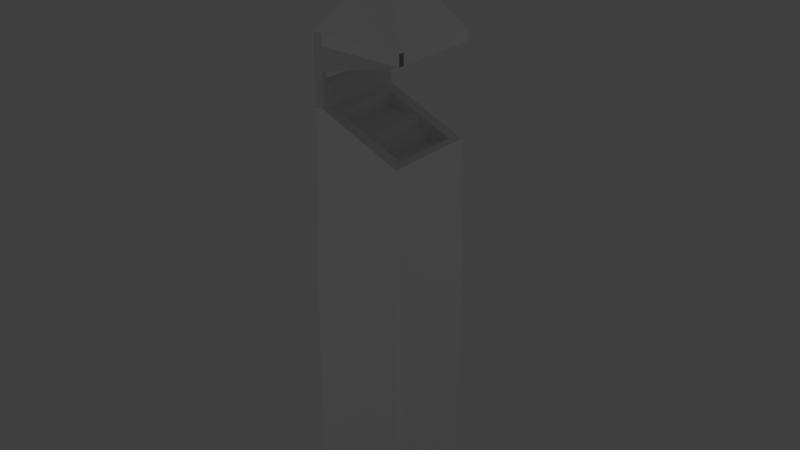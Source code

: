 # Source: pitch-house_HUFFLEPUFF.blend  (saved by Blender 2.79.0; exported with 4.5.12 LTS)
import bpy
from mathutils import Matrix  # noqa: F401  (used for matrix-valued properties, if any)

bpy.ops.wm.read_factory_settings(use_empty=True)
scene = bpy.context.scene
scene.name = 'Scene'

# ---- collections
col_collection_1 = bpy.data.collections.new('Collection 1'); scene.collection.children.link(col_collection_1)

# ---- materials (node trees are filled in below, after node groups)
mat_flag = bpy.data.materials.new('Flag')
mat_flag.alpha_threshold = 0.0
mat_flag.use_transparent_shadow = False
mat_flag.diffuse_color = (0.7935, 0.6263, 0.8, 1.0)
mat_flag.roughness = 0.5
mat_house = bpy.data.materials.new('House')
mat_house.alpha_threshold = 0.0
mat_house.use_transparent_shadow = False
mat_house.diffuse_color = (1.0, 1.0, 1.0, 1.0)
mat_house.roughness = 0.5
mat_bench = bpy.data.materials.new('Bench')
mat_bench.alpha_threshold = 0.0
mat_bench.use_transparent_shadow = False
mat_bench.roughness = 0.5

# ---- material node trees

# ---- world
world_world = bpy.data.worlds.new('World'); scene.world = world_world
world_world.color = (0.05088, 0.05088, 0.05088)
world_world.use_sun_shadow = False
world_world.sun_shadow_jitter_overblur = 0.0
world_world.cycles.sampling_method = 'MANUAL'

# ---- lights
light_lamp_002 = bpy.data.lights.new('Lamp.002', 'POINT')
light_lamp_002.transmission_factor = 0.0
light_lamp_002.cutoff_distance = 30.0
light_lamp_002.use_shadow = False
light_lamp_002.energy = 300.0
light_lamp_002.shadow_buffer_clip_start = 1.001
light_lamp_002.shadow_soft_size = 0.1
light_lamp_002.shadow_maximum_resolution = 0.006
light_lamp_002.use_absolute_resolution = True
light_lamp = bpy.data.lights.new('Lamp', 'POINT')
light_lamp.transmission_factor = 0.0
light_lamp.cutoff_distance = 30.0
light_lamp.use_shadow = False
light_lamp.energy = 300.0
light_lamp.shadow_buffer_clip_start = 1.001
light_lamp.shadow_soft_size = 0.1
light_lamp.shadow_maximum_resolution = 0.006
light_lamp.use_absolute_resolution = True

# ---- meshes
me_cube_008 = bpy.data.meshes.new('Cube.008')
me_cube_008.from_pydata([(-1.0, -1.0, -1.0), (-1.0, -1.0, 1.0), (-1.0, 1.0, 2.608e-08), (-1.0, 1.0, -2.608e-08), (1.0, -1.0, -1.0), (1.0, -1.0, 1.0), (1.0, 1.0, 2.608e-08), (1.0, 1.0, -2.608e-08)], [], [(0, 1, 3, 2), (2, 3, 7, 6), (6, 7, 5, 4), (4, 5, 1, 0), (2, 6, 4, 0), (7, 3, 1, 5)])
_uv = me_cube_008.uv_layers.new(name='UVMap')
_uv.uv.foreach_set('vector', [-0.6675, 1.052, -0.3804, -0.08133, 0.05023, 1.052, 0.05023, 1.052, -0.5917, -0.08132, -0.5917, -0.08132, 0.05022, -0.08133, 0.05022, -0.08133, 0.05023, 2.186, 0.05023, 2.186, 0.4808, 1.052, 0.7679, 2.186, -0.5917, -1.482, 0.05021, -1.482, 0.05022, -0.2151, -0.5917, -0.2151, 0.05022, -0.2151, 0.05021, -1.482, 0.7679, -1.482, 0.7679, -0.2151, 0.7679, -0.2151, 0.7679, 1.052, 0.05023, 1.052, 0.05022, -0.2151])
me_cube_008.materials.append(mat_flag)
me_cube_008.use_remesh_preserve_volume = False
me_cube_008.use_remesh_preserve_attributes = False
me_cube_008.use_mirror_vertex_groups = False
me_cube_008.update()
me_cube_019 = bpy.data.meshes.new('Cube.019')
me_cube_019.from_pydata([(-0.8767, -0.7518, 1.23), (-0.8767, 0.7482, 1.23), (0.6233, -0.7518, 1.23), (0.6233, 0.7482, 1.23), (-1.0, -1.0, -1.0), (-1.0, -1.0, 1.0), (-1.0, 1.0, -1.0), (-1.0, 1.0, 1.0), (1.0, -1.0, -1.0), (1.0, -1.0, 1.0), (1.0, 1.0, -1.0), (1.0, 1.0, 1.0), (-1.0, -1.0, 1.333), (-1.0, 1.125, -1.0), (1.0, 1.125, -1.0), (1.0, -1.0, 1.333), (-1.125, 1.0, -1.0), (-1.125, -1.0, -1.0), (1.0, 1.0, 1.333), (-1.0, 1.0, 1.333), (1.0, -1.0, 1.333), (1.125, 1.0, -1.0), (1.125, -1.0, -1.0), (1.0, 1.0, 1.333), (-1.0, -1.125, -1.0), (-1.0, 1.0, 1.333), (-1.0, -1.0, 1.333), (1.0, -1.125, -1.0), (-1.0, 1.0, 1.0), (-1.0, 1.125, 0.6), (1.0, 1.125, 0.6), (1.0, 1.0, 1.0), (-1.0, -1.0, 1.0), (-1.125, -1.0, 0.6), (-1.125, 1.0, 0.6), (-1.0, 1.0, 1.0), (1.0, 1.0, 1.0), (1.125, 1.0, 0.6), (1.125, -1.0, 0.6), (1.0, -1.0, 1.0), (-1.0, -1.125, 0.6), (-1.0, -1.0, 1.0), (1.0, -1.0, 1.0), (1.0, -1.125, 0.6), (1.0, 1.0, 1.533), (1.0, -1.0, 1.533), (0.8, -1.0, 1.533), (-1.0, -1.0, 1.333), (-1.0, 1.0, 1.333), (0.8, 1.0, 1.533), (1.0, 1.0, 1.667), (1.0, -1.0, 1.667), (0.8, -1.0, 1.667), (0.8, 1.0, 1.667), (1.519e-06, -0.0009211, 2.333), (1.0, 0.9991, 1.933), (1.519e-06, -0.0009211, 2.333), (1.0, -1.001, 1.933), (1.519e-06, -0.0009211, 2.333), (-1.074, 0.9991, 1.933), (1.519e-06, -0.0009211, 2.333), (-1.074, -1.001, 1.933), (1.0, 0.875, 1.667), (0.8, 0.875, 1.667), (1.0, 1.0, 1.867), (0.8, 1.0, 1.867), (1.0, 0.875, 1.867), (0.8, 0.875, 1.867), (1.0, 1.0, 1.933), (0.8, 1.0, 1.933), (1.0, 0.875, 1.933), (0.8, 0.875, 1.933), (0.8, 1.0, 1.867), (0.8, 0.875, 1.867), (0.8, 1.0, 1.933), (0.8, 0.875, 1.933), (-1.075, 1.0, 1.867), (-1.075, 0.875, 1.867), (-1.075, 1.0, 1.933), (-1.075, 0.875, 1.933), (-1.075, 1.0, 1.867), (-1.075, 0.875, 1.867), (-1.075, 1.0, 1.933), (-1.075, 0.875, 1.933), (-0.95, 0.875, 1.867), (-0.95, 0.875, 1.933), (-1.075, 0.875, 1.933), (-1.075, 0.875, 1.867), (-0.95, 0.875, 1.933), (-0.95, 0.875, 1.867), (-1.075, -1.0, 1.933), (-1.075, -1.0, 1.867), (-0.95, -1.0, 1.933), (-0.95, -1.0, 1.867), (-0.95, -0.875, 1.933), (-0.95, -0.875, 1.867), (0.8, -1.0, 1.933), (0.8, -1.0, 1.867), (0.8, -0.875, 1.933), (0.8, -0.875, 1.867), (1.0, -0.875, 1.667), (0.8, -0.875, 1.667), (1.0, -1.0, 1.667), (0.8, -1.0, 1.667), (1.0, -0.875, 1.667), (0.8, -0.875, 1.667), (1.0, -1.0, 1.933), (0.8, -1.0, 1.933), (1.0, -0.875, 1.933), (0.8, -0.875, 1.933), (-1.075, -1.0, 1.933), (-1.075, -1.0, 1.867), (-0.95, -1.0, 1.933), (-0.95, -1.0, 1.867), (-1.075, -1.0, 1.933), (-1.075, -1.0, 1.867), (-0.95, -1.0, 1.933), (-0.95, -1.0, 1.867), (-1.075, -1.0, 1.933), (-1.075, -1.0, 1.867), (-0.95, -1.0, 1.933), (-0.95, -1.0, 1.867), (-1.075, -1.0, 1.933), (-1.075, -1.0, 1.867), (-0.95, -1.0, 1.933), (-0.95, -1.0, 1.867), (-1.075, -0.875, 1.867), (-0.95, -0.875, 1.867), (0.8, -1.0, 1.867), (0.8, -0.875, 1.867), (-1.075, -1.0, 1.867), (-1.075, -0.875, 1.867), (0.8, -1.0, 1.733), (0.8, -0.875, 1.733), (0.8, 1.0, 1.733), (0.8, 0.875, 1.733), (-1.075, -1.0, 1.867), (0.8, -1.0, 1.733), (0.8, -0.875, 1.733), (-1.075, -0.875, 1.867), (0.8, 1.0, 1.733), (-1.075, 1.0, 1.867), (-1.075, 0.875, 1.867), (0.8, 0.875, 1.733), (0.8, -1.0, 1.533), (-1.0, -1.0, 1.333), (-1.0, 1.0, 1.333), (0.8, 1.0, 1.533), (-1.0, 0.75, 1.333), (0.8, 0.75, 1.533), (0.8, -0.75, 1.533), (-1.0, -0.75, 1.333), (-0.8767, -0.7518, 1.347), (0.6233, -0.7518, 1.514), (-0.8767, 0.7482, 1.347), (0.6233, 0.7482, 1.514), (0.6233, -0.7518, 1.23), (0.6233, 0.7482, 1.23), (-0.6267, -0.7518, 1.23), (-0.6267, 0.7482, 1.23), (0.6233, -0.7518, 1.297), (0.6233, 0.7482, 1.297), (-0.6267, 0.7482, 1.297), (-0.6267, -0.7518, 1.297), (-0.3767, 0.7482, 1.297), (-0.3767, -0.7518, 1.297), (0.6233, -0.7518, 1.364), (0.6233, 0.7482, 1.364), (-0.3767, 0.7482, 1.364), (-0.3767, -0.7518, 1.364), (-0.1267, 0.7482, 1.364), (-0.1267, -0.7518, 1.364), (0.6233, -0.7518, 1.364), (0.6233, 0.7482, 1.364), (-0.1267, 0.7482, 1.364), (-0.1267, -0.7518, 1.364), (0.6233, -0.7518, 1.43), (0.6233, 0.7482, 1.43), (-0.1267, 0.7482, 1.43), (-0.1267, -0.7518, 1.43), (-0.0001985, 0.01189, 2.311), (-0.0001985, 0.01189, 2.484), (0.002336, 0.01165, 2.311), (0.002336, 0.01165, 2.484), (0.004772, 0.01091, 2.311), (0.004772, 0.01091, 2.484), (0.007018, 0.009706, 2.311), (0.007018, 0.009706, 2.484), (0.008987, 0.00809, 2.311), (0.008987, 0.00809, 2.484), (0.0106, 0.006122, 2.311), (0.0106, 0.006122, 2.484), (0.0118, 0.003876, 2.311), (0.0118, 0.003876, 2.484), (0.01254, 0.001439, 2.311), (0.01254, 0.001439, 2.484), (0.01279, -0.001095, 2.311), (0.01279, -0.001095, 2.484), (0.01254, -0.003629, 2.311), (0.01254, -0.003629, 2.484), (0.0118, -0.006066, 2.311), (0.0118, -0.006066, 2.484), (0.0106, -0.008311, 2.311), (0.0106, -0.008311, 2.484), (0.008987, -0.01028, 2.311), (0.008987, -0.01028, 2.484), (0.007018, -0.0119, 2.311), (0.007018, -0.0119, 2.484), (0.004772, -0.0131, 2.311), (0.004772, -0.0131, 2.484), (0.002336, -0.01383, 2.311), (0.002336, -0.01383, 2.484), (-0.0001985, -0.01408, 2.311), (-0.0001985, -0.01408, 2.484), (-0.002733, -0.01383, 2.311), (-0.002733, -0.01383, 2.484), (-0.005169, -0.0131, 2.311), (-0.005169, -0.0131, 2.484), (-0.007415, -0.0119, 2.311), (-0.007415, -0.0119, 2.484), (-0.009383, -0.01028, 2.311), (-0.009383, -0.01028, 2.484), (-0.011, -0.008311, 2.311), (-0.011, -0.008311, 2.484), (-0.0122, -0.006066, 2.311), (-0.0122, -0.006066, 2.484), (-0.01294, -0.003629, 2.311), (-0.01294, -0.003629, 2.484), (-0.01319, -0.001095, 2.311), (-0.01319, -0.001095, 2.484), (-0.01294, 0.001439, 2.311), (-0.01294, 0.001439, 2.484), (-0.0122, 0.003876, 2.311), (-0.0122, 0.003876, 2.484), (-0.011, 0.006122, 2.311), (-0.011, 0.006122, 2.484), (-0.009383, 0.00809, 2.311), (-0.009383, 0.00809, 2.484), (-0.007415, 0.009706, 2.311), (-0.007415, 0.009706, 2.484), (-0.005169, 0.01091, 2.311), (-0.005169, 0.01091, 2.484), (-0.002733, 0.01165, 2.311), (-0.002733, 0.01165, 2.484), (0.002326, 0.01165, 2.618), (-0.0002084, 0.01189, 2.618), (0.004762, 0.01091, 2.618), (0.007008, 0.006613, 2.618), (0.008977, 0.00809, 2.618), (0.01059, 0.006122, 2.618), (0.01179, 0.003876, 2.618), (0.01253, 0.001439, 2.618), (0.01278, -0.001095, 2.618), (0.01253, -0.003629, 2.618), (0.01179, -0.006066, 2.618), (0.01059, -0.008311, 2.618), (0.008977, -0.01028, 2.618), (0.007008, -0.0119, 2.618), (0.004762, -0.0131, 2.618), (0.002326, -0.01383, 2.618), (-0.0002084, -0.01408, 2.618), (-0.002743, -0.01383, 2.618), (-0.005179, -0.0131, 2.618), (-0.007425, -0.0119, 2.618), (-0.009393, -0.01028, 2.618), (-0.01101, -0.008311, 2.618), (-0.01221, -0.006066, 2.618), (-0.01295, -0.003629, 2.618), (-0.0132, -0.001095, 2.618), (-0.01295, 0.001439, 2.618), (-0.01221, 0.003876, 2.618), (-0.01101, 0.006122, 2.618), (-0.009393, 0.00809, 2.618), (-0.007425, 0.009706, 2.618), (-0.005179, 0.01091, 2.618), (-0.002743, 0.01165, 2.618)], [(95, 126), (99, 127), (145, 144), (147, 146), (149, 148), (151, 150)], [(0, 1, 154, 152), (1, 3, 155, 154), (3, 2, 153, 155), (2, 0, 152, 153), (1, 0, 2, 3), (10, 11, 36, 37, 21), (11, 10, 14, 30, 31), (9, 8, 22, 38, 39), (8, 9, 42, 43, 27), (6, 10, 8, 4), (11, 7, 25, 23), (7, 11, 31, 28), (13, 29, 30, 14), (4, 5, 32, 33, 17), (10, 6, 13, 14), (5, 7, 35, 32), (17, 33, 34, 16), (7, 6, 16, 34, 35), (6, 4, 17, 16), (11, 9, 39, 36), (21, 37, 38, 22), (27, 43, 40, 24), (8, 10, 21, 22), (9, 5, 41, 42), (4, 8, 27, 24), (5, 4, 24, 40, 41), (25, 26, 12, 19), (28, 31, 30, 29), (32, 35, 34, 33), (36, 39, 38, 37), (42, 41, 40, 43), (6, 7, 28, 29, 13), (9, 11, 23, 20), (7, 5, 26, 25), (5, 9, 20, 26), (15, 18, 44, 45), (20, 23, 18, 15), (26, 20, 15, 12), (23, 25, 19, 18), (19, 12, 47, 48), (18, 19, 48, 49, 44), (45, 44, 50, 51), (46, 49, 48, 154, 155, 153), (12, 15, 45, 46, 47), (50, 53, 52, 51), (46, 45, 51, 52), (49, 46, 52, 53), (44, 49, 53, 50), (54, 58, 60, 56), (59, 55, 57, 61), (57, 56, 60, 61), (55, 54, 56, 57), (59, 58, 54, 55), (61, 60, 58, 59), (53, 63, 67, 65), (66, 64, 68, 70), (62, 50, 64, 66), (63, 62, 66, 67), (50, 53, 65, 64), (69, 71, 70, 68), (67, 66, 70, 71), (67, 71, 75, 73), (64, 65, 69, 68), (73, 75, 79, 77), (71, 69, 74, 75), (69, 65, 72, 74), (65, 67, 73, 72), (76, 77, 79, 78), (72, 73, 135, 134), (74, 72, 76, 78), (75, 74, 78, 79), (80, 81, 83, 82), (85, 83, 86, 88), (88, 86, 90, 92), (84, 85, 88, 89), (83, 81, 87, 86), (81, 84, 89, 87), (91, 93, 113, 111), (89, 88, 92, 93), (87, 89, 93, 91), (86, 87, 91, 90), (93, 95, 99, 97), (97, 99, 98, 96), (92, 93, 97, 96), (94, 92, 96, 98), (95, 94, 98, 99), (51, 52, 103, 102), (105, 103, 107, 109), (52, 101, 105, 103), (100, 51, 102, 104), (101, 100, 104, 105), (107, 106, 108, 109), (103, 102, 106, 107), (102, 104, 108, 106), (104, 105, 109, 108), (113, 112, 116, 117), (90, 91, 111, 110), (92, 90, 110, 112), (93, 92, 112, 113), (117, 115, 119, 121), (111, 113, 117, 115), (110, 111, 115, 114), (112, 110, 114, 116), (120, 118, 122, 124), (115, 114, 118, 119), (114, 116, 120, 118), (116, 117, 121, 120), (123, 125, 124, 122), (121, 120, 124, 125), (119, 121, 125, 123), (118, 119, 123, 122), (93, 97, 123, 125), (95, 99, 126, 127), (99, 97, 128, 129), (131, 129, 133, 138, 139), (123, 126, 131, 130), (126, 99, 129, 131), (97, 123, 130, 128), (130, 131, 139, 136), (129, 128, 132, 133), (128, 130, 136, 137, 132), (76, 72, 134, 140, 141), (73, 77, 142, 143, 135), (134, 135, 143, 140), (136, 139, 138, 137), (137, 138, 133, 132), (140, 143, 142, 141), (77, 76, 141, 142), (153, 152, 154, 48, 47, 46), (157, 156, 158, 159), (161, 162, 163, 160), (157, 159, 162, 161), (156, 157, 161, 160), (158, 156, 160, 163), (159, 158, 163, 162), (160, 161, 167, 166), (167, 168, 169, 166), (161, 164, 168, 167), (165, 160, 166, 169), (164, 165, 169, 168), (171, 170, 174, 175), (166, 167, 173, 172), (173, 174, 178, 177), (177, 178, 179, 176), (172, 173, 177, 176), (175, 172, 176, 179), (174, 175, 179, 178), (180, 181, 183, 182), (182, 183, 185, 184), (184, 185, 187, 186), (186, 187, 189, 188), (188, 189, 191, 190), (190, 191, 193, 192), (192, 193, 195, 194), (194, 195, 197, 196), (196, 197, 199, 198), (198, 199, 201, 200), (200, 201, 203, 202), (202, 203, 205, 204), (204, 205, 207, 206), (206, 207, 209, 208), (208, 209, 211, 210), (210, 211, 213, 212), (212, 213, 215, 214), (214, 215, 217, 216), (216, 217, 219, 218), (218, 219, 221, 220), (220, 221, 223, 222), (222, 223, 225, 224), (224, 225, 227, 226), (226, 227, 229, 228), (228, 229, 231, 230), (230, 231, 233, 232), (232, 233, 235, 234), (234, 235, 237, 236), (236, 237, 239, 238), (238, 239, 241, 240), (203, 201, 254, 255), (240, 241, 243, 242), (242, 243, 181, 180), (180, 182, 184, 186, 188, 190, 192, 194, 196, 198, 200, 202, 204, 206, 208, 210, 212, 214, 216, 218, 220, 222, 224, 226, 228, 230, 232, 234, 236, 238, 240, 242), (244, 245, 275, 274, 273, 272, 271, 270, 269, 268, 267, 266, 265, 264, 263, 262, 261, 260, 259, 258, 257, 256, 255, 254, 253, 252, 251, 250, 249, 248, 247, 246), (221, 219, 263, 264), (239, 237, 272, 273), (195, 193, 250, 251), (213, 211, 259, 260), (231, 229, 268, 269), (187, 185, 246, 247), (205, 203, 255, 256), (223, 221, 264, 265), (241, 239, 273, 274), (197, 195, 251, 252), (215, 213, 260, 261), (233, 231, 269, 270), (189, 187, 247, 248), (207, 205, 256, 257), (225, 223, 265, 266), (243, 241, 274, 275), (199, 197, 252, 253), (217, 215, 261, 262), (235, 233, 270, 271), (191, 189, 248, 249), (209, 207, 257, 258), (227, 225, 266, 267), (183, 181, 245, 244), (181, 243, 275, 245), (201, 199, 253, 254), (219, 217, 262, 263), (237, 235, 271, 272), (193, 191, 249, 250), (211, 209, 258, 259), (229, 227, 267, 268), (185, 183, 244, 246)])
me_cube_019.polygons.foreach_set('material_index', [1, 1, 1, 1, 1, 0, 0, 0, 0, 0, 0, 0, 0, 0, 0, 0, 0, 0, 0, 0, 0, 0, 0, 0, 0, 0, 0, 0, 0, 0, 0, 0, 0, 0, 0, 0, 0, 0, 0, 0, 0, 1, 1, 0, 1, 1, 1, 1, 0, 1, 0, 0, 0, 0, 1, 1, 1, 0, 1, 0, 0, 0, 1, 1, 0, 0, 0, 0, 0, 0, 0, 0, 0, 0, 0, 0, 0, 0, 0, 0, 0, 0, 0, 0, 0, 1, 0, 1, 0, 0, 0, 0, 1, 1, 1, 0, 0, 0, 0, 0, 0, 0, 0, 0, 0, 0, 0, 0, 0, 0, 0, 0, 0, 0, 1, 0, 0, 0, 0, 0, 1, 1, 1, 0, 1, 0, 1, 0, 1, 0, 1, 0, 0, 0, 1, 0, 1, 0, 0, 1, 0, 0, 0, 1, 0, 0, 1, 0, 0, 0, 0, 0, 0, 0, 0, 0, 0, 0, 0, 0, 0, 0, 0, 0, 0, 0, 0, 0, 0, 0, 0, 0, 0, 0, 0, 0, 0, 0, 0, 0, 0, 0, 0, 0, 0, 0, 0, 0, 0, 0, 0, 0, 0, 0, 0, 0, 0, 0, 0, 0, 0, 0, 0, 0, 0, 0, 0, 0, 0, 0, 0, 0, 0])
_uv = me_cube_019.uv_layers.new(name='UVMap')
_uv.uv.foreach_set('vector', [0.1594, -0.2146, 0.8196, -0.2146, 0.8113, 1.227, 0.1511, 1.227, -0.2239, -3.123, 2.621, -3.123, 2.621, -2.646, -0.2239, -2.927, 1.093, 1.03, -0.07132, 1.03, -0.09652, -0.8685, 1.068, -0.8685, -0.2239, -2.646, 2.621, -2.646, 2.621, -2.45, -0.2239, -2.17, -0.4182, 1.479, -4.428, 1.479, -4.428, -2.076, -0.4182, -2.076, 0.0, 0.0, 0.0, 0.0, 0.0, 0.0, 0.0, 0.0, 0.0, 0.0, 0.0, 0.0, 0.0, 0.0, 0.0, 0.0, 0.0, 0.0, 0.0, 0.0, 0.0, 0.0, 0.0, 0.0, 0.0, 0.0, 0.0, 0.0, 0.0, 0.0, 0.0, 0.0, 0.0, 0.0, 0.0, 0.0, 0.0, 0.0, 0.0, 0.0, 0.0, 0.0, 0.0, 0.0, 0.0, 0.0, 0.0, 0.0, -0.0001771, -0.5049, 1.0, -0.4995, 1.003, 0.9996, 0.002541, 0.9942, 0.0, 0.0, 0.0, 0.0, 0.0, 0.0, 0.0, 0.0, 0.9828, -3.387, 1.002, 0.9917, 0.009772, 0.9781, -0.0092, -3.4, 0.0, 0.0, 0.0, 0.0, 0.0, 0.0, 0.0, 0.0, 0.0, 0.0, 0.9286, 0.9997, 0.4648, 0.9997, 0.4648, 0.9707, 0.9286, 0.9707, 0.0, 0.0, 0.0, 0.0, 0.0, 0.0, 0.0, 0.0, 1.023, -3.381, 1.011, 1.026, -0.001327, 1.007, 0.01148, -3.4, 0.0, 0.0, 0.0, 0.0, 0.0, 0.0, 0.0, 0.0, 0.0, 0.0, 0.0, 0.0, 0.0, 0.0, 0.0, 0.0, 0.0, 0.0, 0.0, 0.0, 0.0, 0.0, 0.0, 0.0, 0.0, 0.0, 0.9894, -3.955, 1.008, 0.4425, 0.01547, 0.4339, -0.002992, -3.964, 1.032, -4.994, 1.031, 0.523, 0.01923, 0.5159, 0.02001, -5.001, 0.0, 0.0, 0.0, 0.0, 0.0, 0.0, 0.0, 0.0, 0.0, 0.0, 0.0, 0.0, 0.0, 0.0, 0.0, 0.0, 0.0, 0.0, 0.0, 0.0, 0.0, 0.0, 0.0, 0.0, 0.0, 0.0, 0.0, 0.0, 0.0, 0.0, 0.0, 0.0, 0.0, 0.0, 0.0, 0.0, 0.0, 0.0, 0.0, 0.0, 0.0, 0.0, 1.015, 1.522, 0.01564, 1.526, 0.00838, 0.006137, 1.008, 0.002061, 1.002, 0.5286, -0.009271, 0.5217, -0.0127, -0.9937, 0.9986, -0.9867, 1.002, 0.9853, -0.001278, 0.9853, -0.005918, -0.4975, 0.9978, -0.4975, 1.001, 1.009, -0.0007523, 1.014, -0.0001585, -0.5245, 1.001, -0.53, 0.0, 0.0, 0.0, 0.0, 0.0, 0.0, 0.0, 0.0, 0.0, 0.0, 0.0005293, -0.04099, 0.9958, -0.05327, 0.9993, 1.487, 0.003954, 1.499, -0.008331, -0.4995, 0.9893, -0.5049, 0.992, 0.9833, -0.005613, 0.9888, -0.008306, -0.03229, 0.992, -0.02133, 0.9893, 1.472, -0.01107, 1.461, -0.1104, -1.016, 1.296, -1.016, 1.3, 1.189, -0.1066, 1.189, -3.068, 4.235, -3.068, 4.235, -3.068, 4.235, -3.068, 4.235, 0.0, 0.0, 0.0, 0.0, 0.0, 0.0, 0.0, 0.0, -3.068, 4.235, -3.068, 4.235, -3.068, 4.235, -3.068, 4.235, 0.0, 0.0, 0.0, 0.0, 0.0, 0.0, 0.0, 0.0, 0.001858, -1.073, 0.9693, -1.073, 0.9897, -1.103, 0.09744, 1.077, 0.0006981, 1.077, 0.003472, -0.6062, 1.017, -0.6275, 1.017, -0.002942, 0.003472, 0.01829, -3.068, 1.195, 0.7242, 1.195, 0.7242, 4.235, 0.2466, 4.027, 0.2466, 1.493, -2.598, 1.493, -0.004837, -0.4872, 0.937, -0.47, 0.9401, 0.53, 0.8498, 0.5213, -0.004837, -0.4786, 1.017, -0.002939, 1.017, 0.9688, 0.003472, 0.9901, 0.003472, 0.01829, -0.06878, -4.507, -0.6676, -4.507, -0.6676, -5.181, -0.06878, -5.181, 0.003472, -1.281, 1.017, -1.302, 1.017, -0.6275, 0.003472, -0.6062, -2.264, -3.495, -2.264, -4.507, -1.865, -4.507, -1.865, -3.495, 0.0, 0.0, 0.0, 0.0, 0.0, 0.0, 0.0, 0.0, 0.0, 0.0, 0.0, 0.0, 0.0, 0.0, 0.0, 0.0, -0.5085, -0.4339, 1.508, -0.5085, 1.508, -0.5085, 1.508, 1.508, 0.6816, 1.306, -0.341, 0.2844, -0.341, 0.2844, 0.6816, -0.7376, 0.05685, -0.641, 1.276, 0.621, 1.276, 0.621, 0.05685, 1.796, 1.236, -1.324, 1.236, 1.229, 1.236, 1.229, -0.04134, 0.883, 0.2389, -3.565, 0.2389, -2.897, -0.3934, -2.897, -0.3934, -3.565, -2.079, -2.897, -2.079, -3.565, -1.869, -3.565, -1.869, -2.897, -2.712, -2.897, -2.712, -3.565, -2.079, -3.565, -2.079, -2.897, 0.2389, -2.897, 0.2389, -1.829, -0.3934, -1.829, -0.3934, -2.897, -2.29, -1.829, -2.29, -2.897, -1.658, -2.897, -1.658, -1.829, 0.0, 0.0, 0.0, 0.0, 0.0, 0.0, 0.0, 0.0, -0.3934, -2.897, -0.3934, -1.829, -0.6041, -1.829, -0.6041, -2.897, -2.712, 3.507, -2.712, 3.507, -2.712, 3.507, -2.712, 3.507, -1.658, -1.829, -1.658, -2.897, -1.447, -2.897, -1.447, -1.829, 0.0, 0.0, 0.0, 0.0, 0.0, 0.0, 0.0, 0.0, 0.0, 0.0, 0.0, 0.0, 0.0, 0.0, 0.0, 0.0, -2.712, 3.507, -2.712, 3.507, -2.712, 3.507, -2.712, 3.507, 0.0, 0.0, 0.0, 0.0, 0.0, 0.0, 0.0, 0.0, 0.583, -0.1653, 0.583, 1.165, -0.08269, 1.165, -0.08269, -0.1653, 0.2389, -2.897, 0.2389, -3.565, 0.6604, -3.565, 0.6604, -2.897, -0.2262, 0.9761, -0.2262, 0.5, 0.7265, 0.5, 0.7265, 0.9761, 0.0, 0.0, 0.0, 0.0, 0.0, 0.0, 0.0, 0.0, 0.7085, 0.3676, 0.5419, 0.3676, 0.5419, 0.03477, 0.7085, 0.03477, 0.0, 0.0, 0.0, 0.0, 0.0, 0.0, 0.0, 0.0, 0.0, 0.0, 0.0, 0.0, 0.0, 0.0, 0.0, 0.0, 0.0, 0.0, 0.0, 0.0, 0.0, 0.0, 0.0, 0.0, 0.0, 0.0, 0.0, 0.0, 0.0, 0.0, 0.0, 0.0, 0.0, 0.0, 0.0, 0.0, 0.0, 0.0, 0.0, 0.0, 0.0, 0.0, 0.0, 0.0, 0.0, 0.0, 0.0, 0.0, 0.0, 0.0, 0.0, 0.0, 0.0, 0.0, 0.0, 0.0, 0.0, 0.0, 0.0, 0.0, 0.0, 0.0, 0.0, 0.0, -0.2262, 1.452, -0.2262, 0.9761, 0.7265, 0.9761, 0.7265, 1.452, 0.0, 0.0, 0.0, 0.0, 0.0, 0.0, 0.0, 0.0, 0.0, 0.0, 0.0, 0.0, 0.0, 0.0, 0.0, 0.0, 0.663, 0.02392, 0.663, 0.5, -0.2262, 0.5, -0.2262, 0.02392, 0.0, 0.0, 0.0, 0.0, 0.0, 0.0, 0.0, 0.0, 0.0, 0.0, 0.0, 0.0, 0.0, 0.0, 0.0, 0.0, 0.0, 0.0, 0.0, 0.0, 0.0, 0.0, 0.0, 0.0, -1.026, -3.565, -1.026, -2.897, -1.869, -2.897, -1.869, -3.565, 0.0, 0.0, 0.0, 0.0, 0.0, 0.0, 0.0, 0.0, -2.712, 3.507, -2.712, 3.507, -2.712, 3.507, -2.712, 3.507, 0.0, 0.0, 0.0, 0.0, 0.0, 0.0, 0.0, 0.0, 0.0, 0.0, 0.0, 0.0, 0.0, 0.0, 0.0, 0.0, -0.6041, -2.897, -0.6041, -1.829, -1.447, -1.829, -1.447, -2.897, 0.0, 0.0, 0.0, 0.0, 0.0, 0.0, 0.0, 0.0, 1.082, -2.897, 1.082, -1.829, 0.2389, -1.829, 0.2389, -2.897, 0.0, 0.0, 0.0, 0.0, 0.0, 0.0, 0.0, 0.0, 0.0, 0.0, 0.0, 0.0, 0.0, 0.0, 0.0, 0.0, 0.0, 0.0, 0.0, 0.0, 0.0, 0.0, 0.0, 0.0, 0.0, 0.0, 0.0, 0.0, 0.0, 0.0, 0.0, 0.0, 0.0, 0.0, 0.0, 0.0, 0.0, 0.0, 0.0, 0.0, 0.0, 0.0, 0.0, 0.0, 0.0, 0.0, 0.0, 0.0, 0.0, 0.0, 0.0, 0.0, 0.0, 0.0, 0.0, 0.0, 0.0, 0.0, 0.0, 0.0, 0.0, 0.0, 0.0, 0.0, 0.0, 0.0, 0.0, 0.0, 0.0, 0.0, 0.0, 0.0, 0.0, 0.0, 0.0, 0.0, 0.0, 0.0, 0.0, 0.0, 0.0, 0.0, 0.0, 0.0, 0.0, 0.0, 0.0, 0.0, 0.0, 0.0, 0.0, 0.0, 0.0, 0.0, 0.0, 0.0, -0.09918, 0.02392, -0.1627, 0.02392, -0.1627, -0.4522, -0.09918, -0.4522, 0.0, 0.0, 0.0, 0.0, 0.0, 0.0, 0.0, 0.0, 0.0, 0.0, 0.0, 0.0, 0.0, 0.0, 0.0, 0.0, 0.0, 0.0, 0.0, 0.0, 0.0, 0.0, 0.0, 0.0, 0.0, 0.0, 0.0, 0.0, 0.0, 0.0, 0.0, 0.0, 0.0, 0.0, 0.0, 0.0, 0.0, 0.0, 0.0, 0.0, 0.0, 0.0, 0.0, 0.0, 0.0, 0.0, 0.0, 0.0, -2.712, 0.3022, 3.216, 0.3022, 3.216, 1.014, 3.216, 1.014, -2.712, 0.3022, 0.0, 0.0, 0.0, 0.0, 0.0, 0.0, 0.0, 0.0, 0.0, 0.0, 0.0, 0.0, 0.0, 0.0, 0.0, 0.0, 0.0, 0.0, 0.0, 0.0, 0.0, 0.0, 0.0, 0.0, 0.0, 0.0, 0.0, 0.0, 0.0, 0.0, 0.0, 0.0, 0.0, 0.0, 0.0, 0.0, 0.0, 0.0, 0.0, 0.0, 3.201, 0.3022, -2.712, -0.4082, -2.712, -0.4082, 3.231, -0.4082, 3.231, -0.4082, 3.231, -1.829, -2.682, -1.119, -2.712, -1.829, -2.712, -1.829, 3.231, -1.829, 3.201, -0.4082, -2.712, -1.119, -2.712, -1.119, 3.231, -1.119, 3.231, -1.119, -2.712, 3.507, -2.712, 3.507, -2.712, 3.507, -2.712, 3.507, 0.0, 0.0, 0.0, 0.0, 0.0, 0.0, 0.0, 0.0, 0.0, 0.0, 0.0, 0.0, 0.0, 0.0, 0.0, 0.0, 0.0, 0.0, 0.0, 0.0, 0.0, 0.0, 0.0, 0.0, 0.0, 0.0, 0.0, 0.0, 0.0, 0.0, 0.0, 0.0, -2.598, 1.493, -2.598, 4.027, 0.2466, 4.027, 0.7242, 4.235, -3.068, 4.235, -3.068, 1.195, 7.766, -1.598, -1.739, -1.598, -1.739, -8.627, 7.766, -8.627, -0.4369, 1.361, -0.4369, -0.6016, 2.22, -0.6016, 2.22, 1.361, 0.0, 0.0, 0.0, 0.0, 0.0, 0.0, 0.0, 0.0, 5.058, -8.517, -1.684, -8.517, -1.684, -8.783, 5.058, -8.783, 0.0, 0.0, 0.0, 0.0, 0.0, 0.0, 0.0, 0.0, 0.03229, 0.0161, 1.0, 0.02869, 0.9685, 0.9992, 0.0005412, 0.9866, 5.058, -8.783, -1.684, -8.783, -1.684, -9.049, 5.058, -9.049, 0.0, 1.0, 0.0, 1.192e-07, 0.6667, 0.0, 0.6667, 1.0, -1.172, -1.327, -3.068, -1.327, -3.068, -1.439, -1.172, -1.439, 0.0, 0.0, 0.0, 0.0, 0.0, 0.0, 0.0, 0.0, 1.016, -0.3718, 0.02901, -0.4222, 0.05017, -2.623, 1.038, -2.572, 6.775, -5.121, 6.775, -5.121, 6.775, -5.121, 6.775, -5.121, -3.068, 4.235, -3.068, 4.235, -3.068, 4.235, -3.068, 4.235, 0.0, 0.0, 0.0, 0.0, 0.0, 0.0, 0.0, 0.0, 1.303, -0.02721, 1.303, 1.078, -0.2246, 1.042, -0.2246, -0.06355, 5.058, -8.252, -1.684, -8.252, -1.684, -8.517, 5.058, -8.517, 0.0, 0.0, 0.0, 0.0, 0.0, 0.0, 0.0, 0.0, 0.9856, 0.976, 0.01336, 0.9566, -0.02519, -0.01638, 0.9471, 0.002982, 0.0, 0.0, 0.0, 0.0, 0.0, 0.0, 0.0, 0.0, 0.0, 0.0, 0.0, 0.0, 0.0, 0.0, 0.0, 0.0, 0.0, 0.0, 0.0, 0.0, 0.0, 0.0, 0.0, 0.0, 0.0, 0.0, 0.0, 0.0, 0.0, 0.0, 0.0, 0.0, 0.0, 0.0, 0.0, 0.0, 0.0, 0.0, 0.0, 0.0, 0.0, 0.0, 0.0, 0.0, 0.0, 0.0, 0.0, 0.0, 0.0, 0.0, 0.0, 0.0, 0.0, 0.0, 0.0, 0.0, 0.0, 0.0, 0.0, 0.0, 0.0, 0.0, 0.0, 0.0, 0.0, 0.0, 0.0, 0.0, 0.0, 0.0, 0.0, 0.0, 0.0, 0.0, 0.0, 0.0, 0.0, 0.0, 0.0, 0.0, 0.0, 0.0, 0.0, 0.0, 0.0, 0.0, 0.0, 0.0, 0.0, 0.0, 0.0, 0.0, 0.0, 0.0, 0.0, 0.0, 0.0, 0.0, 0.0, 0.0, 0.0, 0.0, 0.0, 0.0, 0.0, 0.0, 0.0, 0.0, 0.0, 0.0, 0.0, 0.0, 0.0, 0.0, 0.0, 0.0, 0.0, 0.0, 0.0, 0.0, 0.0, 0.0, 0.0, 0.0, 0.0, 0.0, 0.0, 0.0, 0.0, 0.0, 0.0, 0.0, 0.0, 0.0, 0.0, 0.0, 0.0, 0.0, 0.0, 0.0, 0.0, 0.0, 0.0, 0.0, 0.0, 0.0, 0.0, 0.0, 0.0, 0.0, 0.0, 0.0, 0.0, 0.0, 0.0, 0.0, 0.0, 0.0, 0.0, 0.0, 0.0, 0.0, 0.0, 0.0, 0.0, 0.0, 0.0, 0.0, 0.0, 0.0, 0.0, 0.0, 0.0, 0.0, 0.0, 0.0, 0.0, 0.0, 0.0, 0.0, 0.0, 0.0, 0.0, 0.0, 0.0, 0.0, 0.0, 0.0, 0.0, 0.0, 0.0, 0.0, 0.0, 0.0, 0.0, 0.0, 0.0, 0.0, 0.0, 0.0, 0.0, 0.0, 0.0, 0.0, 0.0, 0.0, 0.0, 0.0, 0.0, 0.0, 0.0, 0.0, 0.0, 0.0, 0.0, 0.0, 0.0, 0.0, 0.0, 0.0, 0.0, 0.0, 0.0, 0.0, 0.0, 0.0, 0.0, 0.0, 0.0, 0.0, 0.0, 0.0, 0.0, 0.0, 0.0, 0.0, 0.0, 0.0, 0.0, 0.0, 0.0, 0.0, 0.0, 0.0, 0.0, 0.0, 0.0, 0.0, 0.0, 0.0, 0.0, 0.0, 0.0, 0.0, 0.0, 0.0, 0.0, 0.0, 0.0, 0.0, 0.0, 0.0, 0.0, 0.0, 0.0, 0.0, 0.0, 0.0, 0.0, 0.0, 0.0, 0.0, 0.0, 0.0, 0.0, 0.0, 0.0, 0.0, 0.0, 0.0, 0.0, 0.0, 0.0, 0.0, 0.0, 0.0, 0.0, 0.0, 0.0, 0.0, 0.0, 0.0, 0.0, 0.0, 0.0, 0.0, 0.0, 0.0, 0.0, 0.0, 0.0, 0.0, 0.0, 0.0, 0.0, 0.0, 0.0, 0.0, 0.0, 0.0, 0.0, 0.0, 0.0, 0.0, 0.0, 0.0, 0.0, 0.0, 0.0, 0.0, 0.0, 0.0, 0.0, 0.0, 0.0, 0.0, 0.0, 0.0, 0.0, 0.0, 0.0, 0.0, 0.0, 0.0, 0.0, 0.0, 0.0, 0.0, 0.0, 0.0, 0.0, 0.0, 0.0, 0.0, 0.0, 0.0, 0.0, 0.0, 0.0, 0.0, 0.0, 0.0, 0.0, 0.0, 0.0, 0.0, 0.0, 0.0, 0.0, 0.0, 0.0, 0.0, 0.0, 0.0, 0.0, 0.0, 0.0, 0.0, 0.0, 0.0, 0.0, 0.0, 0.0, 0.0, 0.0, 0.0, 0.0, 0.0, 0.0, 0.0, 0.0, 0.0, 0.0, 0.0, 0.0, 0.0, 0.0, 0.0, 0.0, 0.0, 0.0, 0.0, 0.0, 0.0, 0.0, 0.0, 0.0, 0.0, 0.0, 0.0, 0.0, 0.0, 0.0, 0.0, 0.0, 0.0, 0.0, 0.0, 0.0, 0.0, 0.0, 0.0, 0.0, 0.0, 0.0, 0.0, 0.0, 0.0, 0.0, 0.0, 0.0, 0.0, 0.0, 0.0, 0.0, 0.0, 0.0, 0.0, 0.0, 0.0, 0.0, 0.0, 0.0, 0.0, 0.0, 0.0, 0.0, 0.0, 0.0, 0.0, 0.0, 0.0, 0.0, 0.0, 0.0, 0.0, 0.0, 0.0, 0.0, 0.0, 0.0, 0.0, 0.0, 0.0, 0.0, 0.0, 0.0, 0.0, 0.0, 0.0, 0.0, 0.0, 0.0, 0.0, 0.0, 0.0, 0.0, 0.0, 0.0, 0.0, 0.0, 0.0, 0.0, 0.0, 0.0, 0.0, 0.0, 0.0, 0.0, 0.0, 0.0, 0.0, 0.0, 0.0, 0.0, 0.0, 0.0, 0.0, 0.0, 0.0, 0.0, 0.0, 0.0, 0.0, 0.0, 0.0, 0.0, 0.0, 0.0, 0.0, 0.0, 0.0, 0.0, 0.0, 0.0, 0.0, 0.0, 0.0, 0.0, 0.0, 0.0, 0.0, 0.0, 0.0, 0.0, 0.0, 0.0, 0.0, 0.0, 0.0, 0.0, 0.0, 0.0, 0.0, 0.0, 0.0, 0.0, 0.0, 0.0, 0.0, 0.0, 0.0, 0.0, 0.0, 0.0, 0.0, 0.0, 0.0, 0.0, 0.0, 0.0, 0.0, 0.0, 0.0, 0.0, 0.0, 0.0, 0.0, 0.0, 0.0, 0.0, 0.0, 0.0, 0.0, 0.0, 0.0, 0.0, 0.0, 0.0, 0.0, 0.0, 0.0, 0.0, 0.0, 0.0, 0.0, 0.0, 0.0, 0.0, 0.0, 0.0, 0.0, 0.0, 0.0, 0.0, 0.0, 0.0, 0.0, 0.0, 0.0, 0.0, 0.0, 0.0, 0.0, 0.0, 0.0, 0.0, 0.0, 0.0, 0.0, 0.0, 0.0, 0.0, 0.0, 0.0, 0.0, 0.0, 0.0, 0.0, 0.0, 0.0, 0.0, 0.0, 0.0, 0.0, 0.0, 0.0, 0.0, 0.0, 0.0, 0.0, 0.0, 0.0, 0.0, 0.0, 0.0, 0.0, 0.0, 0.0, 0.0, 0.0, 0.0, 0.0, 0.0, 0.0, 0.0, 0.0, 0.0, 0.0, 0.0, 0.0, 0.0, 0.0, 0.0, 0.0, 0.0, 0.0, 0.0, 0.0, 0.0])
me_cube_019.materials.append(mat_house)
me_cube_019.materials.append(mat_bench)
me_cube_019.use_remesh_preserve_volume = False
me_cube_019.use_remesh_preserve_attributes = False
me_cube_019.use_mirror_vertex_groups = False
me_cube_019.update()

# ---- objects
ob_lamp_002 = bpy.data.objects.new('Lamp.002', light_lamp_002)
ob_cube_007 = bpy.data.objects.new('Cube.007', me_cube_008)
ob_cube_018 = bpy.data.objects.new('Cube.018', me_cube_019)
ob_lamp = bpy.data.objects.new('Lamp', light_lamp)

# ---- transforms, parenting, visibility, modifiers, constraints
ob_lamp_002.location = (-15.76, -39.06, 21.51)
ob_lamp_002.rotation_euler = (0.6503, 0.05522, 1.866)
ob_lamp_002.lock_rotations_4d = False
ob_lamp_002.empty_display_type = 'ARROWS'
ob_lamp_002.color = (0.0, 0.0, 0.0, 0.0)
ob_lamp_002.lineart.crease_threshold = 0.0
ob_cube_007.location = (0.0, 3.5, 38.0)
ob_cube_007.scale = (-0.05, 3.5, 1.25)
ob_cube_007.lineart.crease_threshold = 0.0
ob_cube_018.location = (0.0, 0.0, 0.0)
ob_cube_018.scale = (-4.0, -4.0, 15.0)
ob_cube_018.lineart.crease_threshold = 0.0
ob_lamp.location = (24.02, 23.51, 32.39)
ob_lamp.rotation_euler = (0.6503, 0.05522, 1.866)
ob_lamp.lock_rotations_4d = False
ob_lamp.empty_display_type = 'ARROWS'
ob_lamp.color = (0.0, 0.0, 0.0, 0.0)
ob_lamp.lineart.crease_threshold = 0.0

# ---- collection membership
col_collection_1.objects.link(ob_lamp_002)
col_collection_1.objects.link(ob_cube_007)
col_collection_1.objects.link(ob_cube_018)
col_collection_1.objects.link(ob_lamp)

# ---- scene / render settings (as saved in the file)
scene.frame_start = 1; scene.frame_end = 250; scene.frame_set(147)
scene.render.engine = 'BLENDER_EEVEE_NEXT'
scene.render.resolution_percentage = 50
scene.render.dither_intensity = 0.0
scene.cycles.use_denoising = False
scene.cycles.samples = 128
scene.cycles.sampling_pattern = 'TABULATED_SOBOL'
scene.cycles.use_adaptive_sampling = False
scene.cycles.use_light_tree = False
scene.cycles.blur_glossy = 0.0
scene.cycles.sample_clamp_indirect = 0.0
scene.view_settings.view_transform = 'Standard'
bpy.context.view_layer.update()

# ---- added for rendering (the .blend has no active camera): camera
cam_auto = bpy.data.cameras.new('AutoCamera')
cam_auto.lens = 50.0
cam_auto.sensor_width = 36.0
cam_auto.clip_end = 1000.0
ob_auto_camera = bpy.data.objects.new('AutoCamera', cam_auto)
scene.collection.objects.link(ob_auto_camera)
ob_auto_camera.location = (51.9913, -61.1396, 53.7244)
ob_auto_camera.rotation_euler = (1.09748, -7.21219e-08, 0.694738)
scene.camera = ob_auto_camera
bpy.context.view_layer.update()
